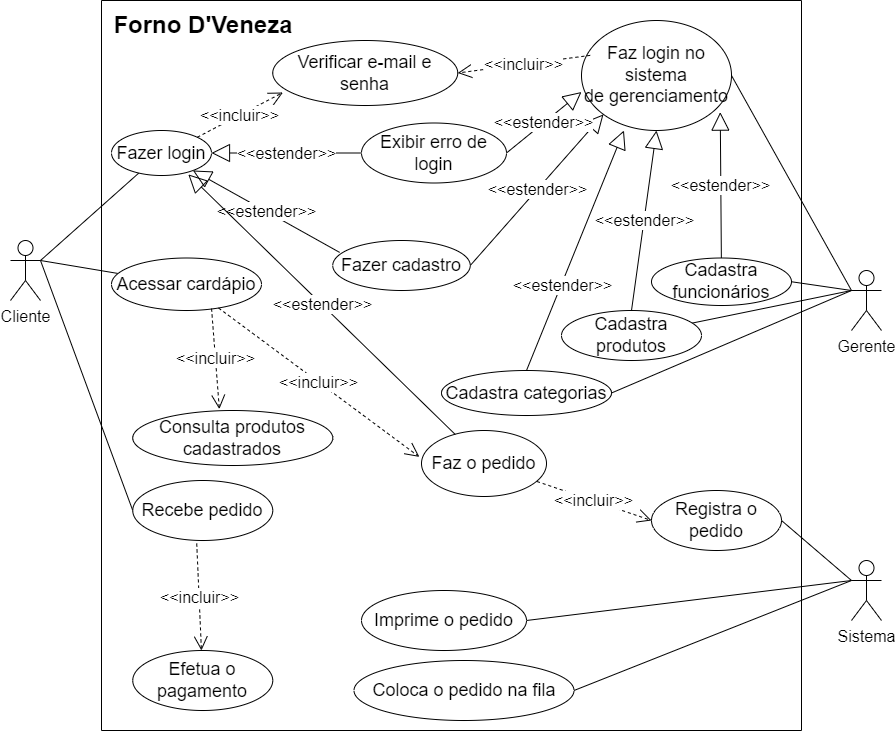

The diagram above was exported from draw.io. Its source (the exported page's mxGraphModel, read from the mxfile embedded in the PNG):
<mxGraphModel dx="1120" dy="1222" grid="1" gridSize="10" guides="1" tooltips="1" connect="1" arrows="1" fold="1" page="1" pageScale="1" pageWidth="1169" pageHeight="827" math="0" shadow="0">
  <root>
    <mxCell id="0" />
    <mxCell id="1" parent="0" />
    <mxCell id="NNoHc9hbJ7WeG-QtF1Np-2" value="&lt;font size=&quot;3&quot;&gt;Cliente&lt;/font&gt;" style="shape=umlActor;verticalLabelPosition=bottom;verticalAlign=top;html=1;outlineConnect=0;" parent="1" vertex="1">
      <mxGeometry x="79" y="-580" width="30" height="60" as="geometry" />
    </mxCell>
    <mxCell id="NNoHc9hbJ7WeG-QtF1Np-11" value="" style="endArrow=none;html=1;rounded=0;exitX=1;exitY=0.3333333333333333;exitDx=0;exitDy=0;exitPerimeter=0;" parent="1" source="NNoHc9hbJ7WeG-QtF1Np-2" target="NNoHc9hbJ7WeG-QtF1Np-10" edge="1">
      <mxGeometry width="50" height="50" relative="1" as="geometry">
        <mxPoint x="110" y="-520" as="sourcePoint" />
        <mxPoint x="600" y="-580" as="targetPoint" />
      </mxGeometry>
    </mxCell>
    <mxCell id="NNoHc9hbJ7WeG-QtF1Np-14" value="&lt;font size=&quot;3&quot;&gt;Sistema&lt;/font&gt;" style="shape=umlActor;verticalLabelPosition=bottom;verticalAlign=top;html=1;outlineConnect=0;" parent="1" vertex="1">
      <mxGeometry x="920" y="-260" width="30" height="60" as="geometry" />
    </mxCell>
    <mxCell id="NNoHc9hbJ7WeG-QtF1Np-20" value="" style="endArrow=none;html=1;rounded=0;exitX=1;exitY=0.3333333333333333;exitDx=0;exitDy=0;exitPerimeter=0;" parent="1" source="NNoHc9hbJ7WeG-QtF1Np-2" target="NNoHc9hbJ7WeG-QtF1Np-5" edge="1">
      <mxGeometry width="50" height="50" relative="1" as="geometry">
        <mxPoint x="110" y="-520" as="sourcePoint" />
        <mxPoint x="211" y="-557" as="targetPoint" />
      </mxGeometry>
    </mxCell>
    <mxCell id="NNoHc9hbJ7WeG-QtF1Np-27" value="" style="endArrow=none;html=1;rounded=0;exitX=0;exitY=0.5;exitDx=0;exitDy=0;entryX=1;entryY=0.3333333333333333;entryDx=0;entryDy=0;entryPerimeter=0;" parent="1" source="NNoHc9hbJ7WeG-QtF1Np-25" target="NNoHc9hbJ7WeG-QtF1Np-2" edge="1">
      <mxGeometry width="50" height="50" relative="1" as="geometry">
        <mxPoint x="550" y="-370" as="sourcePoint" />
        <mxPoint x="120" y="-530" as="targetPoint" />
      </mxGeometry>
    </mxCell>
    <mxCell id="NNoHc9hbJ7WeG-QtF1Np-33" value="" style="endArrow=none;html=1;rounded=0;entryX=1;entryY=0.5;entryDx=0;entryDy=0;exitX=0;exitY=0.3333333333333333;exitDx=0;exitDy=0;exitPerimeter=0;" parent="1" source="NNoHc9hbJ7WeG-QtF1Np-14" target="NNoHc9hbJ7WeG-QtF1Np-29" edge="1">
      <mxGeometry width="50" height="50" relative="1" as="geometry">
        <mxPoint x="1040" y="-440" as="sourcePoint" />
        <mxPoint x="600" y="-520" as="targetPoint" />
      </mxGeometry>
    </mxCell>
    <mxCell id="NNoHc9hbJ7WeG-QtF1Np-34" value="" style="endArrow=none;html=1;rounded=0;entryX=1;entryY=0.5;entryDx=0;entryDy=0;exitX=0;exitY=0.3333333333333333;exitDx=0;exitDy=0;exitPerimeter=0;" parent="1" target="NNoHc9hbJ7WeG-QtF1Np-30" edge="1" source="NNoHc9hbJ7WeG-QtF1Np-14">
      <mxGeometry width="50" height="50" relative="1" as="geometry">
        <mxPoint x="1040" y="-440" as="sourcePoint" />
        <mxPoint x="760" y="-665" as="targetPoint" />
      </mxGeometry>
    </mxCell>
    <mxCell id="NNoHc9hbJ7WeG-QtF1Np-35" value="" style="endArrow=none;html=1;rounded=0;entryX=1;entryY=0.5;entryDx=0;entryDy=0;exitX=0;exitY=0.3333333333333333;exitDx=0;exitDy=0;exitPerimeter=0;" parent="1" source="NNoHc9hbJ7WeG-QtF1Np-14" target="NNoHc9hbJ7WeG-QtF1Np-31" edge="1">
      <mxGeometry width="50" height="50" relative="1" as="geometry">
        <mxPoint x="1040" y="-440" as="sourcePoint" />
        <mxPoint x="770" y="-655" as="targetPoint" />
      </mxGeometry>
    </mxCell>
    <mxCell id="NNoHc9hbJ7WeG-QtF1Np-49" value="&lt;font size=&quot;3&quot;&gt;Gerente&lt;/font&gt;" style="shape=umlActor;verticalLabelPosition=bottom;verticalAlign=top;html=1;outlineConnect=0;" parent="1" vertex="1">
      <mxGeometry x="920" y="-550" width="30" height="60" as="geometry" />
    </mxCell>
    <mxCell id="NNoHc9hbJ7WeG-QtF1Np-50" value="" style="endArrow=none;html=1;rounded=0;entryX=1;entryY=0.5;entryDx=0;entryDy=0;exitX=0;exitY=0.3333333333333333;exitDx=0;exitDy=0;exitPerimeter=0;" parent="1" source="NNoHc9hbJ7WeG-QtF1Np-49" target="NNoHc9hbJ7WeG-QtF1Np-39" edge="1">
      <mxGeometry width="50" height="50" relative="1" as="geometry">
        <mxPoint x="1040" y="-650" as="sourcePoint" />
        <mxPoint x="600" y="-500" as="targetPoint" />
        <Array as="points" />
      </mxGeometry>
    </mxCell>
    <mxCell id="NNoHc9hbJ7WeG-QtF1Np-51" value="" style="endArrow=none;html=1;rounded=0;exitX=0;exitY=0.3333333333333333;exitDx=0;exitDy=0;exitPerimeter=0;" parent="1" source="NNoHc9hbJ7WeG-QtF1Np-49" target="NNoHc9hbJ7WeG-QtF1Np-38" edge="1">
      <mxGeometry width="50" height="50" relative="1" as="geometry">
        <mxPoint x="1000" y="-480" as="sourcePoint" />
        <mxPoint x="760" y="-495" as="targetPoint" />
        <Array as="points" />
      </mxGeometry>
    </mxCell>
    <mxCell id="NNoHc9hbJ7WeG-QtF1Np-52" value="" style="endArrow=none;html=1;rounded=0;entryX=1;entryY=0.5;entryDx=0;entryDy=0;exitX=0;exitY=0.3333333333333333;exitDx=0;exitDy=0;exitPerimeter=0;" parent="1" source="NNoHc9hbJ7WeG-QtF1Np-49" target="NNoHc9hbJ7WeG-QtF1Np-37" edge="1">
      <mxGeometry width="50" height="50" relative="1" as="geometry">
        <mxPoint x="980" y="-420" as="sourcePoint" />
        <mxPoint x="838" y="-559" as="targetPoint" />
      </mxGeometry>
    </mxCell>
    <mxCell id="NNoHc9hbJ7WeG-QtF1Np-53" value="" style="endArrow=none;html=1;rounded=0;entryX=1;entryY=0.5;entryDx=0;entryDy=0;exitX=0;exitY=0.3333333333333333;exitDx=0;exitDy=0;exitPerimeter=0;" parent="1" target="NNoHc9hbJ7WeG-QtF1Np-41" edge="1" source="NNoHc9hbJ7WeG-QtF1Np-49">
      <mxGeometry width="50" height="50" relative="1" as="geometry">
        <mxPoint x="1040" y="-650" as="sourcePoint" />
        <mxPoint x="940" y="-595" as="targetPoint" />
      </mxGeometry>
    </mxCell>
    <mxCell id="NNoHc9hbJ7WeG-QtF1Np-55" value="" style="swimlane;startSize=0;" parent="1" vertex="1">
      <mxGeometry x="170" y="-820" width="700" height="730" as="geometry" />
    </mxCell>
    <mxCell id="NNoHc9hbJ7WeG-QtF1Np-38" value="&lt;font style=&quot;font-size: 18px;&quot;&gt;Cadastra produtos&lt;/font&gt;" style="ellipse;whiteSpace=wrap;html=1;" parent="NNoHc9hbJ7WeG-QtF1Np-55" vertex="1">
      <mxGeometry x="460" y="310" width="140" height="50" as="geometry" />
    </mxCell>
    <mxCell id="NNoHc9hbJ7WeG-QtF1Np-37" value="&lt;font style=&quot;font-size: 18px;&quot;&gt;Cadastra funcionários&lt;/font&gt;" style="ellipse;whiteSpace=wrap;html=1;" parent="NNoHc9hbJ7WeG-QtF1Np-55" vertex="1">
      <mxGeometry x="550" y="257.5" width="140" height="47.5" as="geometry" />
    </mxCell>
    <mxCell id="NNoHc9hbJ7WeG-QtF1Np-39" value="&lt;font style=&quot;font-size: 18px;&quot;&gt;Cadastra categorias&lt;/font&gt;" style="ellipse;whiteSpace=wrap;html=1;" parent="NNoHc9hbJ7WeG-QtF1Np-55" vertex="1">
      <mxGeometry x="340" y="370" width="170" height="45" as="geometry" />
    </mxCell>
    <mxCell id="NNoHc9hbJ7WeG-QtF1Np-41" value="&lt;font style=&quot;font-size: 18px;&quot;&gt;Faz login no sistema&lt;br&gt;de gerenciamento&lt;/font&gt;" style="ellipse;whiteSpace=wrap;html=1;" parent="NNoHc9hbJ7WeG-QtF1Np-55" vertex="1">
      <mxGeometry x="480" y="20" width="150" height="110" as="geometry" />
    </mxCell>
    <mxCell id="NNoHc9hbJ7WeG-QtF1Np-46" value="&lt;font size=&quot;3&quot;&gt;&amp;lt;&amp;lt;estender&amp;gt;&amp;gt;&lt;/font&gt;" style="endArrow=block;endSize=16;endFill=0;html=1;rounded=0;exitX=0.5;exitY=0;exitDx=0;exitDy=0;entryX=0.283;entryY=1;entryDx=0;entryDy=0;entryPerimeter=0;" parent="NNoHc9hbJ7WeG-QtF1Np-55" source="NNoHc9hbJ7WeG-QtF1Np-39" target="NNoHc9hbJ7WeG-QtF1Np-41" edge="1">
      <mxGeometry x="-0.2915" y="-1" width="160" relative="1" as="geometry">
        <mxPoint x="400" y="180" as="sourcePoint" />
        <mxPoint x="560" y="114" as="targetPoint" />
        <mxPoint as="offset" />
      </mxGeometry>
    </mxCell>
    <mxCell id="NNoHc9hbJ7WeG-QtF1Np-47" value="&lt;font size=&quot;3&quot;&gt;&amp;lt;&amp;lt;estender&amp;gt;&amp;gt;&lt;/font&gt;" style="endArrow=block;endSize=16;endFill=0;html=1;rounded=0;exitX=0.5;exitY=0;exitDx=0;exitDy=0;entryX=0.5;entryY=1;entryDx=0;entryDy=0;" parent="NNoHc9hbJ7WeG-QtF1Np-55" source="NNoHc9hbJ7WeG-QtF1Np-38" target="NNoHc9hbJ7WeG-QtF1Np-41" edge="1">
      <mxGeometry width="160" relative="1" as="geometry">
        <mxPoint x="505" y="220" as="sourcePoint" />
        <mxPoint x="600" y="120" as="targetPoint" />
      </mxGeometry>
    </mxCell>
    <mxCell id="NNoHc9hbJ7WeG-QtF1Np-48" value="&lt;font size=&quot;3&quot;&gt;&amp;lt;&amp;lt;estender&amp;gt;&amp;gt;&lt;/font&gt;" style="endArrow=block;endSize=16;endFill=0;html=1;rounded=0;entryX=0.925;entryY=0.833;entryDx=0;entryDy=0;entryPerimeter=0;" parent="NNoHc9hbJ7WeG-QtF1Np-55" source="NNoHc9hbJ7WeG-QtF1Np-37" target="NNoHc9hbJ7WeG-QtF1Np-41" edge="1">
      <mxGeometry width="160" relative="1" as="geometry">
        <mxPoint x="600" y="270" as="sourcePoint" />
        <mxPoint x="610" y="125" as="targetPoint" />
      </mxGeometry>
    </mxCell>
    <mxCell id="NNoHc9hbJ7WeG-QtF1Np-6" value="&lt;font style=&quot;font-size: 18px;&quot;&gt;Fazer cadastro&lt;/font&gt;" style="ellipse;whiteSpace=wrap;html=1;" parent="NNoHc9hbJ7WeG-QtF1Np-55" vertex="1">
      <mxGeometry x="231.25" y="240" width="137.5" height="50" as="geometry" />
    </mxCell>
    <mxCell id="NNoHc9hbJ7WeG-QtF1Np-44" value="&lt;font size=&quot;3&quot;&gt;&amp;lt;&amp;lt;estender&amp;gt;&amp;gt;&lt;/font&gt;" style="endArrow=block;endSize=16;endFill=0;html=1;rounded=0;exitX=1;exitY=0.5;exitDx=0;exitDy=0;entryX=0;entryY=1;entryDx=0;entryDy=0;" parent="NNoHc9hbJ7WeG-QtF1Np-55" source="NNoHc9hbJ7WeG-QtF1Np-6" target="NNoHc9hbJ7WeG-QtF1Np-41" edge="1">
      <mxGeometry width="160" relative="1" as="geometry">
        <mxPoint x="390" y="170" as="sourcePoint" />
        <mxPoint x="550" y="104" as="targetPoint" />
      </mxGeometry>
    </mxCell>
    <mxCell id="NNoHc9hbJ7WeG-QtF1Np-26" value="&lt;font style=&quot;font-size: 18px;&quot;&gt;Efetua o pagamento&lt;/font&gt;" style="ellipse;whiteSpace=wrap;html=1;" parent="NNoHc9hbJ7WeG-QtF1Np-55" vertex="1">
      <mxGeometry x="31.25" y="650" width="140" height="60" as="geometry" />
    </mxCell>
    <mxCell id="NNoHc9hbJ7WeG-QtF1Np-30" value="&lt;font style=&quot;font-size: 18px;&quot;&gt;Coloca o pedido na fila&lt;/font&gt;" style="ellipse;whiteSpace=wrap;html=1;" parent="NNoHc9hbJ7WeG-QtF1Np-55" vertex="1">
      <mxGeometry x="252.5" y="660" width="220" height="60" as="geometry" />
    </mxCell>
    <mxCell id="NNoHc9hbJ7WeG-QtF1Np-31" value="&lt;font style=&quot;font-size: 18px;&quot;&gt;Imprime o pedido&lt;/font&gt;" style="ellipse;whiteSpace=wrap;html=1;" parent="NNoHc9hbJ7WeG-QtF1Np-55" vertex="1">
      <mxGeometry x="260" y="590" width="165" height="60" as="geometry" />
    </mxCell>
    <mxCell id="NNoHc9hbJ7WeG-QtF1Np-29" value="&lt;font style=&quot;font-size: 18px;&quot;&gt;Registra o pedido&lt;/font&gt;" style="ellipse;whiteSpace=wrap;html=1;" parent="NNoHc9hbJ7WeG-QtF1Np-55" vertex="1">
      <mxGeometry x="550" y="490" width="130" height="60" as="geometry" />
    </mxCell>
    <mxCell id="NNoHc9hbJ7WeG-QtF1Np-25" value="&lt;font style=&quot;font-size: 18px;&quot;&gt;Recebe pedido&lt;/font&gt;" style="ellipse;whiteSpace=wrap;html=1;" parent="NNoHc9hbJ7WeG-QtF1Np-55" vertex="1">
      <mxGeometry x="31.25" y="480" width="140" height="60" as="geometry" />
    </mxCell>
    <mxCell id="NNoHc9hbJ7WeG-QtF1Np-28" value="&lt;font size=&quot;3&quot;&gt;&amp;lt;&amp;lt;incluir&amp;gt;&amp;gt;&lt;/font&gt;" style="endArrow=open;endSize=12;dashed=1;html=1;rounded=0;exitX=0.457;exitY=1.05;exitDx=0;exitDy=0;exitPerimeter=0;" parent="NNoHc9hbJ7WeG-QtF1Np-55" source="NNoHc9hbJ7WeG-QtF1Np-25" target="NNoHc9hbJ7WeG-QtF1Np-26" edge="1">
      <mxGeometry width="160" relative="1" as="geometry">
        <mxPoint x="140" y="299" as="sourcePoint" />
        <mxPoint x="252" y="349" as="targetPoint" />
      </mxGeometry>
    </mxCell>
    <mxCell id="NNoHc9hbJ7WeG-QtF1Np-21" value="&lt;font style=&quot;font-size: 18px;&quot;&gt;Consulta produtos cadastrados&lt;/font&gt;" style="ellipse;whiteSpace=wrap;html=1;" parent="NNoHc9hbJ7WeG-QtF1Np-55" vertex="1">
      <mxGeometry x="31.25" y="410" width="200" height="55" as="geometry" />
    </mxCell>
    <mxCell id="NNoHc9hbJ7WeG-QtF1Np-5" value="&lt;font style=&quot;font-size: 18px;&quot;&gt;Acessar cardápio&lt;/font&gt;" style="ellipse;whiteSpace=wrap;html=1;" parent="NNoHc9hbJ7WeG-QtF1Np-55" vertex="1">
      <mxGeometry x="10" y="257.5" width="150" height="52.5" as="geometry" />
    </mxCell>
    <mxCell id="NNoHc9hbJ7WeG-QtF1Np-23" value="&lt;font size=&quot;3&quot;&gt;&amp;lt;&amp;lt;incluir&amp;gt;&amp;gt;&lt;/font&gt;" style="endArrow=open;endSize=12;dashed=1;html=1;rounded=0;entryX=0.433;entryY=-0.025;entryDx=0;entryDy=0;entryPerimeter=0;exitX=0.667;exitY=0.963;exitDx=0;exitDy=0;exitPerimeter=0;" parent="NNoHc9hbJ7WeG-QtF1Np-55" source="NNoHc9hbJ7WeG-QtF1Np-5" target="NNoHc9hbJ7WeG-QtF1Np-21" edge="1">
      <mxGeometry width="160" relative="1" as="geometry">
        <mxPoint x="218" y="384" as="sourcePoint" />
        <mxPoint x="278" y="412" as="targetPoint" />
      </mxGeometry>
    </mxCell>
    <mxCell id="NNoHc9hbJ7WeG-QtF1Np-8" value="&lt;font style=&quot;font-size: 18px;&quot;&gt;Faz o pedido&lt;/font&gt;" style="ellipse;whiteSpace=wrap;html=1;" parent="NNoHc9hbJ7WeG-QtF1Np-55" vertex="1">
      <mxGeometry x="320" y="430" width="125" height="66" as="geometry" />
    </mxCell>
    <mxCell id="NNoHc9hbJ7WeG-QtF1Np-18" value="&lt;font size=&quot;3&quot;&gt;&amp;lt;&amp;lt;incluir&amp;gt;&amp;gt;&lt;/font&gt;" style="endArrow=open;endSize=12;dashed=1;html=1;rounded=0;entryX=-0.017;entryY=0.4;entryDx=0;entryDy=0;entryPerimeter=0;" parent="NNoHc9hbJ7WeG-QtF1Np-55" source="NNoHc9hbJ7WeG-QtF1Np-5" target="NNoHc9hbJ7WeG-QtF1Np-8" edge="1">
      <mxGeometry width="160" relative="1" as="geometry">
        <mxPoint x="190" y="340" as="sourcePoint" />
        <mxPoint x="312" y="399" as="targetPoint" />
      </mxGeometry>
    </mxCell>
    <mxCell id="NNoHc9hbJ7WeG-QtF1Np-36" value="&lt;font size=&quot;3&quot;&gt;&amp;lt;&amp;lt;incluir&amp;gt;&amp;gt;&lt;/font&gt;" style="endArrow=open;endSize=12;dashed=1;html=1;rounded=0;entryX=0;entryY=0.5;entryDx=0;entryDy=0;exitX=0.924;exitY=0.773;exitDx=0;exitDy=0;exitPerimeter=0;" parent="NNoHc9hbJ7WeG-QtF1Np-55" source="NNoHc9hbJ7WeG-QtF1Np-8" target="NNoHc9hbJ7WeG-QtF1Np-29" edge="1">
      <mxGeometry width="160" relative="1" as="geometry">
        <mxPoint x="455" y="262" as="sourcePoint" />
        <mxPoint x="590" y="175" as="targetPoint" />
      </mxGeometry>
    </mxCell>
    <mxCell id="NNoHc9hbJ7WeG-QtF1Np-10" value="&lt;font style=&quot;font-size: 18px;&quot;&gt;Fazer login&lt;/font&gt;" style="ellipse;whiteSpace=wrap;html=1;" parent="NNoHc9hbJ7WeG-QtF1Np-55" vertex="1">
      <mxGeometry x="10" y="130" width="100" height="45" as="geometry" />
    </mxCell>
    <mxCell id="NNoHc9hbJ7WeG-QtF1Np-17" value="&lt;font size=&quot;3&quot;&gt;&amp;lt;&amp;lt;estender&amp;gt;&amp;gt;&lt;/font&gt;" style="endArrow=block;endSize=16;endFill=0;html=1;rounded=0;exitX=0.05;exitY=0.238;exitDx=0;exitDy=0;exitPerimeter=0;" parent="NNoHc9hbJ7WeG-QtF1Np-55" source="NNoHc9hbJ7WeG-QtF1Np-6" target="NNoHc9hbJ7WeG-QtF1Np-10" edge="1">
      <mxGeometry width="160" relative="1" as="geometry">
        <mxPoint x="310" y="210" as="sourcePoint" />
        <mxPoint x="190" y="203" as="targetPoint" />
      </mxGeometry>
    </mxCell>
    <mxCell id="NNoHc9hbJ7WeG-QtF1Np-19" value="&lt;font size=&quot;3&quot;&gt;&amp;lt;&amp;lt;estender&amp;gt;&amp;gt;&lt;/font&gt;" style="endArrow=block;endSize=16;endFill=0;html=1;rounded=0;entryX=0.758;entryY=0.975;entryDx=0;entryDy=0;entryPerimeter=0;" parent="NNoHc9hbJ7WeG-QtF1Np-55" edge="1">
      <mxGeometry width="160" relative="1" as="geometry">
        <mxPoint x="353.7696182902275" y="433.9727016414722" as="sourcePoint" />
        <mxPoint x="86.79999999999995" y="173.875" as="targetPoint" />
      </mxGeometry>
    </mxCell>
    <mxCell id="NNoHc9hbJ7WeG-QtF1Np-9" value="&lt;font style=&quot;font-size: 18px;&quot;&gt;Exibir erro de login&lt;/font&gt;" style="ellipse;whiteSpace=wrap;html=1;" parent="NNoHc9hbJ7WeG-QtF1Np-55" vertex="1">
      <mxGeometry x="260" y="122.5" width="145" height="60" as="geometry" />
    </mxCell>
    <mxCell id="NNoHc9hbJ7WeG-QtF1Np-13" value="&lt;font size=&quot;3&quot;&gt;&amp;lt;&amp;lt;estender&amp;gt;&amp;gt;&lt;/font&gt;" style="endArrow=block;endSize=16;endFill=0;html=1;rounded=0;exitX=0;exitY=0.5;exitDx=0;exitDy=0;" parent="NNoHc9hbJ7WeG-QtF1Np-55" source="NNoHc9hbJ7WeG-QtF1Np-9" target="NNoHc9hbJ7WeG-QtF1Np-10" edge="1">
      <mxGeometry width="160" relative="1" as="geometry">
        <mxPoint x="270" y="210" as="sourcePoint" />
        <mxPoint x="520" y="220" as="targetPoint" />
      </mxGeometry>
    </mxCell>
    <mxCell id="NNoHc9hbJ7WeG-QtF1Np-43" value="&lt;font size=&quot;3&quot;&gt;&amp;lt;&amp;lt;estender&amp;gt;&amp;gt;&lt;/font&gt;" style="endArrow=block;endSize=16;endFill=0;html=1;rounded=0;exitX=1;exitY=0.5;exitDx=0;exitDy=0;entryX=0;entryY=0.65;entryDx=0;entryDy=0;entryPerimeter=0;" parent="NNoHc9hbJ7WeG-QtF1Np-55" source="NNoHc9hbJ7WeG-QtF1Np-9" target="NNoHc9hbJ7WeG-QtF1Np-41" edge="1">
      <mxGeometry width="160" relative="1" as="geometry">
        <mxPoint x="300" y="190" as="sourcePoint" />
        <mxPoint x="170" y="198" as="targetPoint" />
      </mxGeometry>
    </mxCell>
    <mxCell id="NNoHc9hbJ7WeG-QtF1Np-7" value="&lt;font style=&quot;font-size: 18px;&quot;&gt;Verificar e-mail e senha&lt;/font&gt;" style="ellipse;whiteSpace=wrap;html=1;" parent="NNoHc9hbJ7WeG-QtF1Np-55" vertex="1">
      <mxGeometry x="171.25" y="40" width="185" height="65" as="geometry" />
    </mxCell>
    <mxCell id="NNoHc9hbJ7WeG-QtF1Np-12" value="&lt;font size=&quot;3&quot;&gt;&amp;lt;&amp;lt;incluir&amp;gt;&amp;gt;&lt;/font&gt;" style="endArrow=open;endSize=12;dashed=1;html=1;rounded=0;entryX=0.055;entryY=0.8;entryDx=0;entryDy=0;exitX=1;exitY=0;exitDx=0;exitDy=0;entryPerimeter=0;" parent="NNoHc9hbJ7WeG-QtF1Np-55" source="NNoHc9hbJ7WeG-QtF1Np-10" target="NNoHc9hbJ7WeG-QtF1Np-7" edge="1">
      <mxGeometry width="160" relative="1" as="geometry">
        <mxPoint x="141.10106149114586" y="177.0315732315189" as="sourcePoint" />
        <mxPoint x="276" y="90" as="targetPoint" />
      </mxGeometry>
    </mxCell>
    <mxCell id="NNoHc9hbJ7WeG-QtF1Np-42" value="&lt;font size=&quot;3&quot;&gt;&amp;lt;&amp;lt;incluir&amp;gt;&amp;gt;&lt;/font&gt;" style="endArrow=open;endSize=12;dashed=1;html=1;rounded=0;entryX=1;entryY=0.5;entryDx=0;entryDy=0;exitX=0.058;exitY=0.317;exitDx=0;exitDy=0;exitPerimeter=0;" parent="NNoHc9hbJ7WeG-QtF1Np-55" source="NNoHc9hbJ7WeG-QtF1Np-41" target="NNoHc9hbJ7WeG-QtF1Np-7" edge="1">
      <mxGeometry width="160" relative="1" as="geometry">
        <mxPoint x="571" y="105" as="sourcePoint" />
        <mxPoint x="426" y="90" as="targetPoint" />
      </mxGeometry>
    </mxCell>
    <mxCell id="NNoHc9hbJ7WeG-QtF1Np-58" value="&lt;font style=&quot;font-size: 24px;&quot;&gt;&lt;b style=&quot;&quot;&gt;Forno D'Veneza&lt;/b&gt;&lt;/font&gt;" style="text;html=1;strokeColor=none;fillColor=none;align=center;verticalAlign=middle;whiteSpace=wrap;rounded=0;" parent="NNoHc9hbJ7WeG-QtF1Np-55" vertex="1">
      <mxGeometry x="-97.5" y="10" width="397.5" height="30" as="geometry" />
    </mxCell>
  </root>
</mxGraphModel>